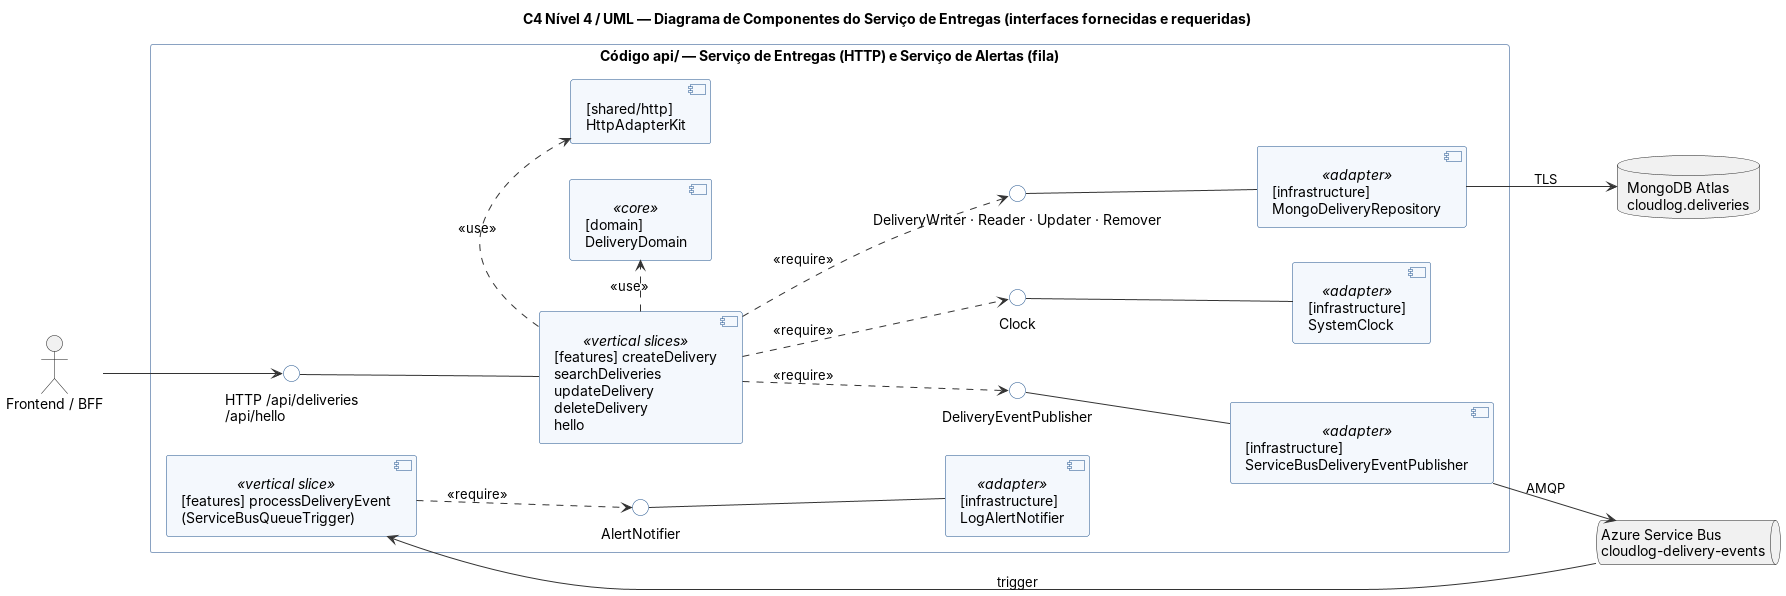

The diagram above was rendered by PlantUML. Its source (embedded in the PNG):
@startuml uml-componentes
!include _uml.iuml
title C4 Nível 4 / UML — Diagrama de Componentes do Serviço de Entregas (interfaces fornecidas e requeridas)
left to right direction

actor "Frontend / BFF" as client
database "MongoDB Atlas\ncloudlog.deliveries" as mongo
queue "Azure Service Bus\ncloudlog-delivery-events" as bus

package "Código api/ — Serviço de Entregas (HTTP) e Serviço de Alertas (fila)" {
  interface "HTTP /api/deliveries\n/api/hello" as IHttp
  component "[features] createDelivery\nsearchDeliveries\nupdateDelivery\ndeleteDelivery\nhello" as Slices <<vertical slices>>
  component "[shared/http]\nHttpAdapterKit" as SharedHttp
  component "[domain]\nDeliveryDomain" as Domain <<core>>
  interface "DeliveryWriter · Reader · Updater · Remover" as IRepo
  interface "DeliveryEventPublisher" as IPub
  interface "AlertNotifier" as IAlert
  interface "Clock" as IClock
  component "[infrastructure]\nMongoDeliveryRepository" as Mongo <<adapter>>
  component "[infrastructure]\nServiceBusDeliveryEventPublisher" as Pub <<adapter>>
  component "[infrastructure]\nSystemClock" as Clock <<adapter>>
  component "[features] processDeliveryEvent\n(ServiceBusQueueTrigger)" as Consumer <<vertical slice>>
  component "[infrastructure]\nLogAlertNotifier" as Alert <<adapter>>
}

client --> IHttp
IHttp -- Slices
Slices .> SharedHttp : <<use>>
Slices .> Domain : <<use>>
Slices ..> IRepo : <<require>>
Slices ..> IPub : <<require>>
Slices ..> IClock : <<require>>
IRepo -- Mongo
IPub -- Pub
IClock -- Clock
Mongo --> mongo : TLS
Pub --> bus : AMQP
bus --> Consumer : trigger
Consumer ..> IAlert : <<require>>
IAlert -- Alert
@enduml